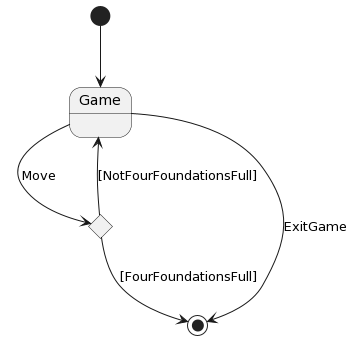

The diagram above was rendered by PlantUML. Its source (embedded in the PNG):
@startuml
[*] --> Game
state c <<choice>>
 
Game --> c : Move
c --> Game : [NotFourFoundationsFull]
c --> [*] : [FourFoundationsFull]

Game --> [*] : ExitGame
@enduml